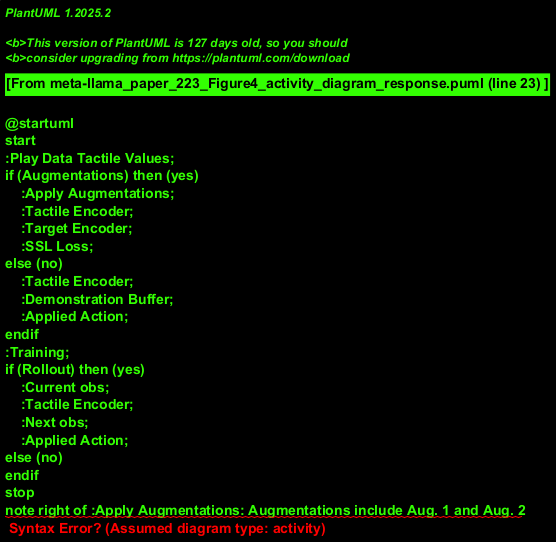

The diagram above was rendered by PlantUML. Its source (embedded in the PNG):
@startuml
start
:Play Data Tactile Values;
if (Augmentations) then (yes)
    :Apply Augmentations;
    :Tactile Encoder;
    :Target Encoder;
    :SSL Loss;
else (no)
    :Tactile Encoder;
    :Demonstration Buffer;
    :Applied Action;
endif
:Training;
if (Rollout) then (yes)
    :Current obs;
    :Tactile Encoder;
    :Next obs;
    :Applied Action;
else (no)
endif
stop
note right of :Apply Augmentations: Augmentations include Aug. 1 and Aug. 2
@enduml